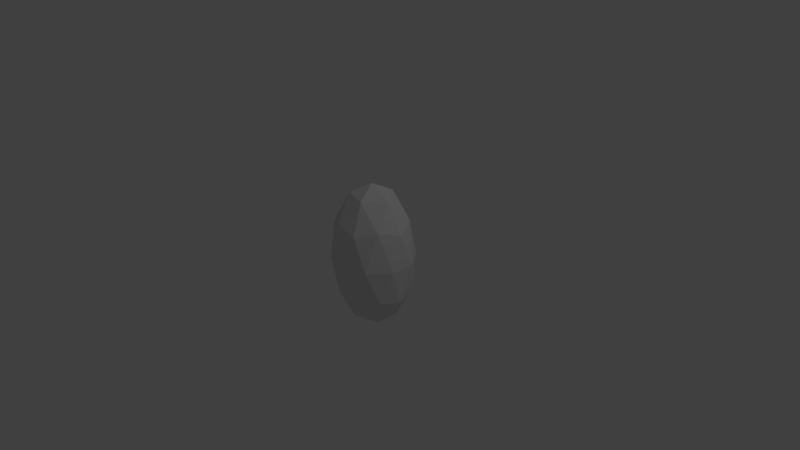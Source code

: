 # Source: diamond.blend  (saved by Blender 2.77.0; exported with 4.5.12 LTS)
import bpy
from mathutils import Matrix  # noqa: F401  (used for matrix-valued properties, if any)

bpy.ops.wm.read_factory_settings(use_empty=True)
scene = bpy.context.scene
scene.name = 'Scene'

# ---- collections
col_collection_1 = bpy.data.collections.new('Collection 1'); scene.collection.children.link(col_collection_1)

# ---- world
world_world = bpy.data.worlds.new('World'); scene.world = world_world
world_world.color = (0.05088, 0.05088, 0.05088)
world_world.use_sun_shadow = False
world_world.sun_shadow_jitter_overblur = 0.0
world_world.cycles.sampling_method = 'MANUAL'

# ---- cameras
cam_camera = bpy.data.cameras.new('Camera')
cam_camera.clip_end = 100.0
cam_camera.lens = 35.0
cam_camera.sensor_width = 32.0
cam_camera.sensor_height = 18.0
cam_camera.ortho_scale = 7.314
cam_camera.dof.focus_distance = 0.0
cam_camera.dof.aperture_fstop = 128.0

# ---- lights
light_lamp = bpy.data.lights.new('Lamp', 'POINT')
light_lamp.transmission_factor = 0.0
light_lamp.cutoff_distance = 30.0
light_lamp.energy = 100.0
light_lamp.shadow_buffer_clip_start = 1.001
light_lamp.shadow_soft_size = 0.1
light_lamp.shadow_maximum_resolution = 0.006
light_lamp.use_absolute_resolution = True

# ---- meshes
me_icosphere = bpy.data.meshes.new('Icosphere')
me_icosphere.from_pydata([(-6.05e-10, 2.307e-09, -1.0), (0.4151, -0.2815, -0.4472), (-0.1586, -0.4555, -0.4472), (-0.5131, 2.307e-09, -0.4472), (-0.1586, 0.4555, -0.4472), (0.4151, 0.2815, -0.4472), (0.1586, -0.4555, 0.4472), (-0.4151, -0.2815, 0.4472), (-0.4151, 0.2815, 0.4472), (0.1586, 0.4555, 0.4472), (0.5131, 2.307e-09, 0.4472), (-6.05e-10, 2.307e-09, 1.0), (-0.09319, -0.2678, -0.8507), (0.244, -0.1655, -0.8507), (0.1508, -0.4332, -0.5257), (0.488, 2.307e-09, -0.5257), (0.244, 0.1655, -0.8507), (-0.3016, 2.307e-09, -0.8507), (-0.3948, -0.2678, -0.5257), (-0.09319, 0.2678, -0.8507), (-0.3948, 0.2678, -0.5257), (0.1508, 0.4332, -0.5257), (0.5456, -0.1655, 0.0), (0.5456, 0.1655, 0.0), (-6.05e-10, -0.5355, 0.0), (0.3372, -0.4333, 0.0), (-0.5456, -0.1655, 0.0), (-0.3372, -0.4333, 0.0), (-0.3372, 0.4333, 0.0), (-0.5456, 0.1655, 0.0), (0.3372, 0.4333, 0.0), (-6.05e-10, 0.5355, 0.0), (0.3948, -0.2678, 0.5257), (-0.1508, -0.4332, 0.5257), (-0.488, 2.307e-09, 0.5257), (-0.1508, 0.4332, 0.5257), (0.3948, 0.2678, 0.5257), (0.09319, -0.2678, 0.8507), (0.3016, 2.307e-09, 0.8507), (-0.244, -0.1655, 0.8507), (-0.244, 0.1655, 0.8507), (0.09319, 0.2678, 0.8507)], [], [(0, 13, 12), (1, 13, 15), (0, 12, 17), (0, 17, 19), (0, 19, 16), (1, 15, 22), (2, 14, 24), (3, 18, 26), (4, 20, 28), (5, 21, 30), (1, 22, 25), (2, 24, 27), (3, 26, 29), (4, 28, 31), (5, 30, 23), (6, 32, 37), (7, 33, 39), (8, 34, 40), (9, 35, 41), (10, 36, 38), (38, 41, 11), (38, 36, 41), (36, 9, 41), (41, 40, 11), (41, 35, 40), (35, 8, 40), (40, 39, 11), (40, 34, 39), (34, 7, 39), (39, 37, 11), (39, 33, 37), (33, 6, 37), (37, 38, 11), (37, 32, 38), (32, 10, 38), (23, 36, 10), (23, 30, 36), (30, 9, 36), (31, 35, 9), (31, 28, 35), (28, 8, 35), (29, 34, 8), (29, 26, 34), (26, 7, 34), (27, 33, 7), (27, 24, 33), (24, 6, 33), (25, 32, 6), (25, 22, 32), (22, 10, 32), (30, 31, 9), (30, 21, 31), (21, 4, 31), (28, 29, 8), (28, 20, 29), (20, 3, 29), (26, 27, 7), (26, 18, 27), (18, 2, 27), (24, 25, 6), (24, 14, 25), (14, 1, 25), (22, 23, 10), (22, 15, 23), (15, 5, 23), (16, 21, 5), (16, 19, 21), (19, 4, 21), (19, 20, 4), (19, 17, 20), (17, 3, 20), (17, 18, 3), (17, 12, 18), (12, 2, 18), (15, 16, 5), (15, 13, 16), (13, 0, 16), (12, 14, 2), (12, 13, 14), (13, 1, 14)])
me_icosphere.use_remesh_preserve_volume = False
me_icosphere.use_remesh_preserve_attributes = False
me_icosphere.use_mirror_vertex_groups = False
me_icosphere.update()

# ---- objects
ob_icosphere = bpy.data.objects.new('Icosphere', me_icosphere)
ob_lamp = bpy.data.objects.new('Lamp', light_lamp)
ob_camera = bpy.data.objects.new('Camera', cam_camera)

# ---- transforms, parenting, visibility, modifiers, constraints
ob_icosphere.location = (0.0, 0.0, 0.0)
ob_icosphere.lineart.crease_threshold = 0.0
ob_lamp.location = (4.076, 1.005, 5.904)
ob_lamp.rotation_euler = (0.6503, 0.05522, 1.866)
ob_lamp.lock_rotations_4d = False
ob_lamp.empty_display_type = 'ARROWS'
ob_lamp.color = (0.0, 0.0, 0.0, 0.0)
ob_lamp.lineart.crease_threshold = 0.0
ob_camera.location = (7.481, -6.508, 5.344)
ob_camera.rotation_euler = (1.109, 0.01082, 0.8149)
ob_camera.lock_rotations_4d = False
ob_camera.empty_display_type = 'ARROWS'
ob_camera.color = (0.0, 0.0, 0.0, 0.0)
ob_camera.display_type = 'WIRE'
ob_camera.lineart.crease_threshold = 0.0

# ---- collection membership
col_collection_1.objects.link(ob_icosphere)
col_collection_1.objects.link(ob_lamp)
col_collection_1.objects.link(ob_camera)

# ---- scene / render settings (as saved in the file)
scene.camera = ob_camera
scene.frame_start = 1; scene.frame_end = 250; scene.frame_set(1)
scene.render.engine = 'BLENDER_EEVEE_NEXT'
scene.render.resolution_percentage = 50
scene.render.dither_intensity = 0.0
scene.cycles.use_denoising = False
scene.cycles.samples = 128
scene.cycles.sampling_pattern = 'TABULATED_SOBOL'
scene.cycles.light_sampling_threshold = 0.0
scene.cycles.use_adaptive_sampling = False
scene.cycles.use_light_tree = False
scene.cycles.blur_glossy = 0.0
scene.cycles.sample_clamp_indirect = 0.0
scene.view_settings.view_transform = 'Standard'
bpy.context.view_layer.update()
